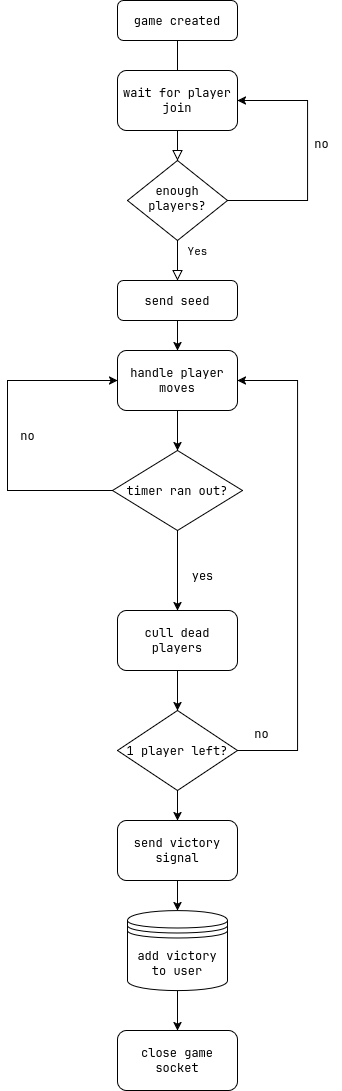

The diagram above was exported from draw.io. Its source (the exported page's mxGraphModel, read from the mxfile embedded in the PNG):
<mxGraphModel dx="1050" dy="643" grid="1" gridSize="10" guides="1" tooltips="1" connect="1" arrows="1" fold="1" page="1" pageScale="1" pageWidth="827" pageHeight="1169" math="0" shadow="0">
  <root>
    <mxCell id="WIyWlLk6GJQsqaUBKTNV-0" />
    <mxCell id="WIyWlLk6GJQsqaUBKTNV-1" parent="WIyWlLk6GJQsqaUBKTNV-0" />
    <mxCell id="WIyWlLk6GJQsqaUBKTNV-2" value="" style="rounded=0;html=1;jettySize=auto;orthogonalLoop=1;fontSize=11;endArrow=block;endFill=0;endSize=8;strokeWidth=1;shadow=0;labelBackgroundColor=none;edgeStyle=orthogonalEdgeStyle;" parent="WIyWlLk6GJQsqaUBKTNV-1" source="WIyWlLk6GJQsqaUBKTNV-3" target="WIyWlLk6GJQsqaUBKTNV-6" edge="1">
      <mxGeometry relative="1" as="geometry" />
    </mxCell>
    <mxCell id="WIyWlLk6GJQsqaUBKTNV-3" value="game created" style="rounded=1;whiteSpace=wrap;html=1;fontSize=12;glass=0;strokeWidth=1;shadow=0;" parent="WIyWlLk6GJQsqaUBKTNV-1" vertex="1">
      <mxGeometry x="160" y="10" width="120" height="40" as="geometry" />
    </mxCell>
    <mxCell id="WIyWlLk6GJQsqaUBKTNV-4" value="Yes" style="rounded=0;html=1;jettySize=auto;orthogonalLoop=1;fontSize=11;endArrow=block;endFill=0;endSize=8;strokeWidth=1;shadow=0;labelBackgroundColor=none;edgeStyle=orthogonalEdgeStyle;" parent="WIyWlLk6GJQsqaUBKTNV-1" source="WIyWlLk6GJQsqaUBKTNV-6" edge="1">
      <mxGeometry x="-0.506" y="20" relative="1" as="geometry">
        <mxPoint as="offset" />
        <mxPoint x="220" y="290" as="targetPoint" />
      </mxGeometry>
    </mxCell>
    <mxCell id="yldxe44W8heuL4ETuka9-1" style="edgeStyle=orthogonalEdgeStyle;rounded=0;orthogonalLoop=1;jettySize=auto;html=1;entryX=1;entryY=0.5;entryDx=0;entryDy=0;" edge="1" parent="WIyWlLk6GJQsqaUBKTNV-1" source="WIyWlLk6GJQsqaUBKTNV-6" target="yldxe44W8heuL4ETuka9-0">
      <mxGeometry relative="1" as="geometry">
        <mxPoint x="330" y="110" as="targetPoint" />
        <Array as="points">
          <mxPoint x="350" y="210" />
          <mxPoint x="350" y="110" />
        </Array>
      </mxGeometry>
    </mxCell>
    <mxCell id="WIyWlLk6GJQsqaUBKTNV-6" value="enough players?" style="rhombus;whiteSpace=wrap;html=1;shadow=0;fontFamily=Helvetica;fontSize=12;align=center;strokeWidth=1;spacing=6;spacingTop=-4;" parent="WIyWlLk6GJQsqaUBKTNV-1" vertex="1">
      <mxGeometry x="170" y="170" width="100" height="80" as="geometry" />
    </mxCell>
    <mxCell id="yldxe44W8heuL4ETuka9-0" value="wait for player join" style="rounded=1;whiteSpace=wrap;html=1;" vertex="1" parent="WIyWlLk6GJQsqaUBKTNV-1">
      <mxGeometry x="160" y="80" width="120" height="60" as="geometry" />
    </mxCell>
    <mxCell id="yldxe44W8heuL4ETuka9-2" value="no" style="text;html=1;align=center;verticalAlign=middle;resizable=0;points=[];autosize=1;strokeColor=none;fillColor=none;" vertex="1" parent="WIyWlLk6GJQsqaUBKTNV-1">
      <mxGeometry x="344" y="138" width="40" height="30" as="geometry" />
    </mxCell>
    <mxCell id="yldxe44W8heuL4ETuka9-6" style="edgeStyle=orthogonalEdgeStyle;rounded=0;orthogonalLoop=1;jettySize=auto;html=1;entryX=0.5;entryY=0;entryDx=0;entryDy=0;" edge="1" parent="WIyWlLk6GJQsqaUBKTNV-1" source="yldxe44W8heuL4ETuka9-3" target="yldxe44W8heuL4ETuka9-5">
      <mxGeometry relative="1" as="geometry" />
    </mxCell>
    <mxCell id="yldxe44W8heuL4ETuka9-3" value="send seed" style="rounded=1;whiteSpace=wrap;html=1;" vertex="1" parent="WIyWlLk6GJQsqaUBKTNV-1">
      <mxGeometry x="160" y="290" width="120" height="40" as="geometry" />
    </mxCell>
    <mxCell id="yldxe44W8heuL4ETuka9-8" style="edgeStyle=orthogonalEdgeStyle;rounded=0;orthogonalLoop=1;jettySize=auto;html=1;entryX=0;entryY=0.5;entryDx=0;entryDy=0;" edge="1" parent="WIyWlLk6GJQsqaUBKTNV-1" source="yldxe44W8heuL4ETuka9-4" target="yldxe44W8heuL4ETuka9-5">
      <mxGeometry relative="1" as="geometry">
        <mxPoint x="60" y="390" as="targetPoint" />
        <Array as="points">
          <mxPoint x="50" y="500" />
          <mxPoint x="50" y="390" />
        </Array>
      </mxGeometry>
    </mxCell>
    <mxCell id="yldxe44W8heuL4ETuka9-11" style="edgeStyle=orthogonalEdgeStyle;rounded=0;orthogonalLoop=1;jettySize=auto;html=1;" edge="1" parent="WIyWlLk6GJQsqaUBKTNV-1" source="yldxe44W8heuL4ETuka9-4">
      <mxGeometry relative="1" as="geometry">
        <mxPoint x="220" y="620" as="targetPoint" />
      </mxGeometry>
    </mxCell>
    <mxCell id="yldxe44W8heuL4ETuka9-4" value="timer ran out?" style="rhombus;whiteSpace=wrap;html=1;" vertex="1" parent="WIyWlLk6GJQsqaUBKTNV-1">
      <mxGeometry x="155" y="460" width="130" height="80" as="geometry" />
    </mxCell>
    <mxCell id="yldxe44W8heuL4ETuka9-9" style="edgeStyle=orthogonalEdgeStyle;rounded=0;orthogonalLoop=1;jettySize=auto;html=1;entryX=0.5;entryY=0;entryDx=0;entryDy=0;" edge="1" parent="WIyWlLk6GJQsqaUBKTNV-1" source="yldxe44W8heuL4ETuka9-5" target="yldxe44W8heuL4ETuka9-4">
      <mxGeometry relative="1" as="geometry" />
    </mxCell>
    <mxCell id="yldxe44W8heuL4ETuka9-5" value="handle player moves" style="rounded=1;whiteSpace=wrap;html=1;" vertex="1" parent="WIyWlLk6GJQsqaUBKTNV-1">
      <mxGeometry x="160" y="360" width="120" height="60" as="geometry" />
    </mxCell>
    <mxCell id="yldxe44W8heuL4ETuka9-10" value="no" style="text;html=1;align=center;verticalAlign=middle;resizable=0;points=[];autosize=1;strokeColor=none;fillColor=none;" vertex="1" parent="WIyWlLk6GJQsqaUBKTNV-1">
      <mxGeometry x="50" y="430" width="40" height="30" as="geometry" />
    </mxCell>
    <mxCell id="yldxe44W8heuL4ETuka9-12" value="yes" style="text;html=1;align=center;verticalAlign=middle;resizable=0;points=[];autosize=1;strokeColor=none;fillColor=none;" vertex="1" parent="WIyWlLk6GJQsqaUBKTNV-1">
      <mxGeometry x="220" y="570" width="50" height="30" as="geometry" />
    </mxCell>
    <mxCell id="yldxe44W8heuL4ETuka9-15" style="edgeStyle=orthogonalEdgeStyle;rounded=0;orthogonalLoop=1;jettySize=auto;html=1;entryX=0.5;entryY=0;entryDx=0;entryDy=0;" edge="1" parent="WIyWlLk6GJQsqaUBKTNV-1" source="yldxe44W8heuL4ETuka9-13" target="yldxe44W8heuL4ETuka9-14">
      <mxGeometry relative="1" as="geometry" />
    </mxCell>
    <mxCell id="yldxe44W8heuL4ETuka9-13" value="cull dead players" style="rounded=1;whiteSpace=wrap;html=1;" vertex="1" parent="WIyWlLk6GJQsqaUBKTNV-1">
      <mxGeometry x="160" y="620" width="120" height="60" as="geometry" />
    </mxCell>
    <mxCell id="yldxe44W8heuL4ETuka9-17" style="edgeStyle=orthogonalEdgeStyle;rounded=0;orthogonalLoop=1;jettySize=auto;html=1;entryX=1;entryY=0.5;entryDx=0;entryDy=0;" edge="1" parent="WIyWlLk6GJQsqaUBKTNV-1" source="yldxe44W8heuL4ETuka9-14" target="yldxe44W8heuL4ETuka9-5">
      <mxGeometry relative="1" as="geometry">
        <mxPoint x="320" y="390" as="targetPoint" />
        <Array as="points">
          <mxPoint x="340" y="760" />
          <mxPoint x="340" y="390" />
        </Array>
      </mxGeometry>
    </mxCell>
    <mxCell id="yldxe44W8heuL4ETuka9-20" style="edgeStyle=orthogonalEdgeStyle;rounded=0;orthogonalLoop=1;jettySize=auto;html=1;entryX=0.5;entryY=0;entryDx=0;entryDy=0;" edge="1" parent="WIyWlLk6GJQsqaUBKTNV-1" source="yldxe44W8heuL4ETuka9-14" target="yldxe44W8heuL4ETuka9-19">
      <mxGeometry relative="1" as="geometry" />
    </mxCell>
    <mxCell id="yldxe44W8heuL4ETuka9-14" value="1 player left?" style="rhombus;whiteSpace=wrap;html=1;" vertex="1" parent="WIyWlLk6GJQsqaUBKTNV-1">
      <mxGeometry x="160" y="720" width="120" height="80" as="geometry" />
    </mxCell>
    <mxCell id="yldxe44W8heuL4ETuka9-18" value="no" style="text;html=1;align=center;verticalAlign=middle;resizable=0;points=[];autosize=1;strokeColor=none;fillColor=none;" vertex="1" parent="WIyWlLk6GJQsqaUBKTNV-1">
      <mxGeometry x="284" y="728" width="40" height="30" as="geometry" />
    </mxCell>
    <mxCell id="yldxe44W8heuL4ETuka9-22" style="edgeStyle=orthogonalEdgeStyle;rounded=0;orthogonalLoop=1;jettySize=auto;html=1;" edge="1" parent="WIyWlLk6GJQsqaUBKTNV-1" source="yldxe44W8heuL4ETuka9-19" target="yldxe44W8heuL4ETuka9-21">
      <mxGeometry relative="1" as="geometry" />
    </mxCell>
    <mxCell id="yldxe44W8heuL4ETuka9-19" value="send victory signal" style="rounded=1;whiteSpace=wrap;html=1;" vertex="1" parent="WIyWlLk6GJQsqaUBKTNV-1">
      <mxGeometry x="160" y="830" width="120" height="60" as="geometry" />
    </mxCell>
    <mxCell id="yldxe44W8heuL4ETuka9-24" style="edgeStyle=orthogonalEdgeStyle;rounded=0;orthogonalLoop=1;jettySize=auto;html=1;" edge="1" parent="WIyWlLk6GJQsqaUBKTNV-1" source="yldxe44W8heuL4ETuka9-21" target="yldxe44W8heuL4ETuka9-23">
      <mxGeometry relative="1" as="geometry" />
    </mxCell>
    <mxCell id="yldxe44W8heuL4ETuka9-21" value="add victory to user" style="shape=datastore;whiteSpace=wrap;html=1;" vertex="1" parent="WIyWlLk6GJQsqaUBKTNV-1">
      <mxGeometry x="170" y="920" width="100" height="80" as="geometry" />
    </mxCell>
    <mxCell id="yldxe44W8heuL4ETuka9-23" value="close game socket" style="rounded=1;whiteSpace=wrap;html=1;" vertex="1" parent="WIyWlLk6GJQsqaUBKTNV-1">
      <mxGeometry x="160" y="1040" width="120" height="60" as="geometry" />
    </mxCell>
  </root>
</mxGraphModel>